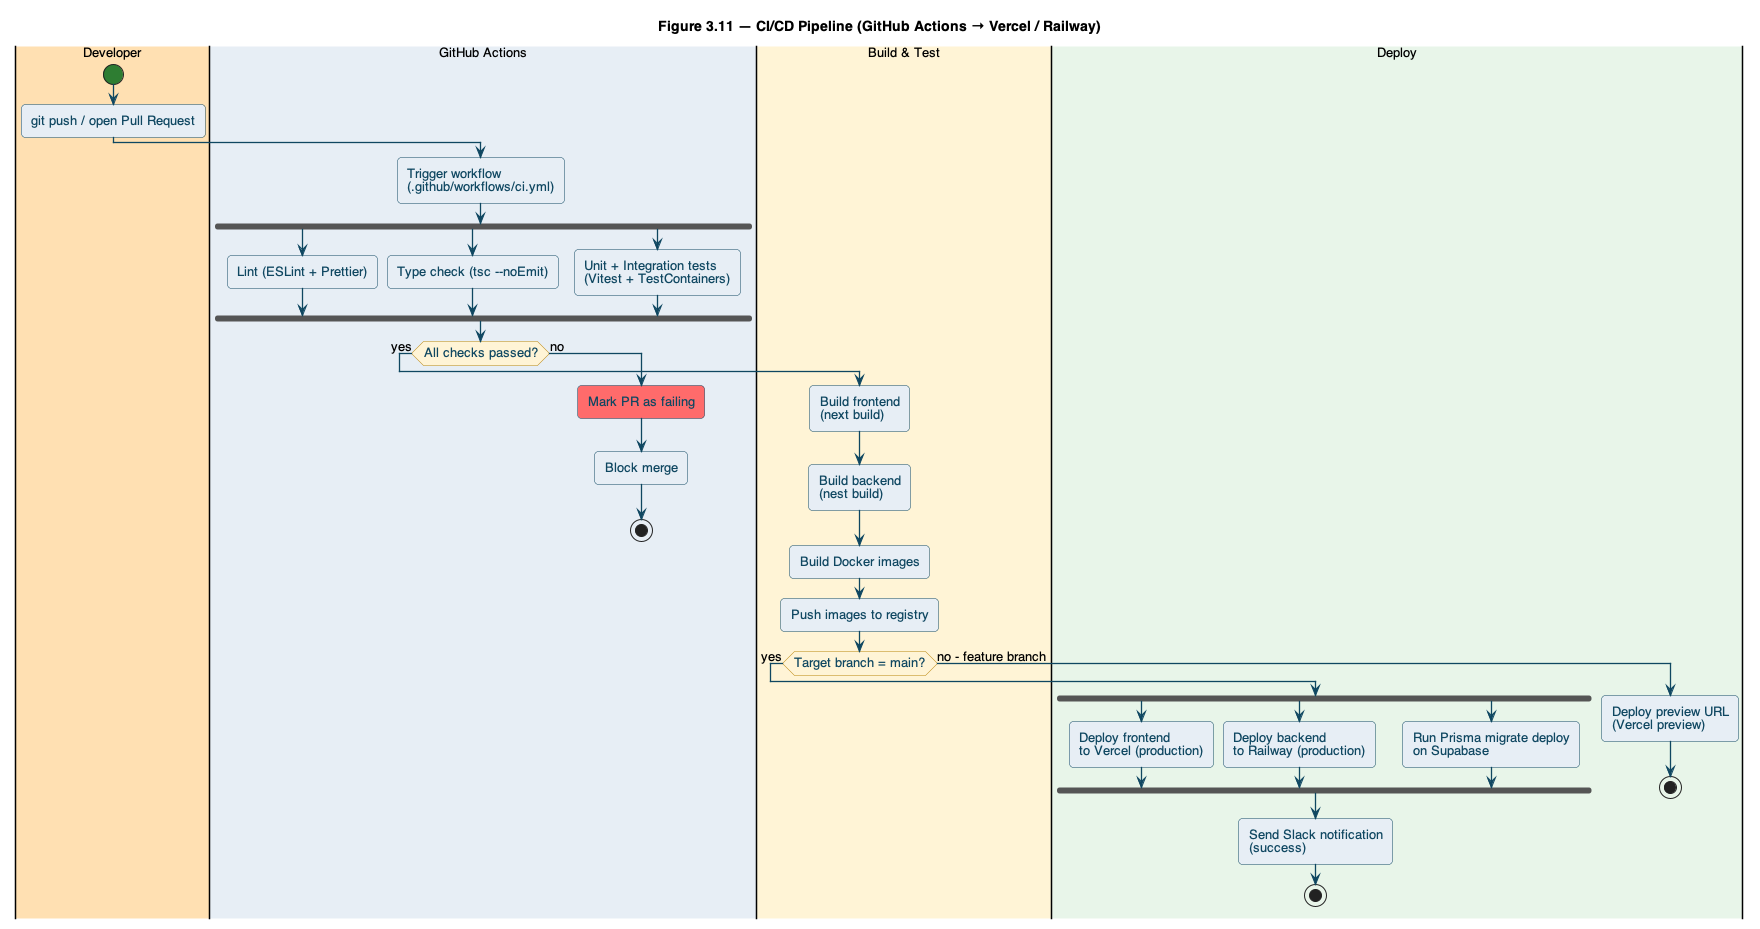

The diagram above was rendered by PlantUML. Its source (embedded in the PNG):
@startuml 13-cicd-pipeline
' Figure 3.11 — CI/CD Pipeline
!include _style.iuml
title Figure 3.11 — CI/CD Pipeline (GitHub Actions → Vercel / Railway)

|#FFE0B2|Developer|
|#E7EEF5|GitHub Actions|
|#FFF4D6|Build & Test|
|#E8F5E9|Deploy|

|Developer|
start
:git push / open Pull Request;

|GitHub Actions|
:Trigger workflow\n(.github/workflows/ci.yml);

fork
  :Lint (ESLint + Prettier);
fork again
  :Type check (tsc --noEmit);
fork again
  :Unit + Integration tests\n(Vitest + TestContainers);
end fork

if (All checks passed?) then (yes)

  |Build & Test|
  :Build frontend\n(next build);
  :Build backend\n(nest build);
  :Build Docker images;
  :Push images to registry;

  if (Target branch = main?) then (yes)
    |Deploy|
    fork
      :Deploy frontend\nto Vercel (production);
    fork again
      :Deploy backend\nto Railway (production);
    fork again
      :Run Prisma migrate deploy\non Supabase;
    end fork
    :Send Slack notification\n(success);
    stop
  else (no - feature branch)
    |Deploy|
    :Deploy preview URL\n(Vercel preview);
    stop
  endif

else (no)
  |GitHub Actions|
  #FF6B6B:Mark PR as failing;
  :Block merge;
  stop
endif

@enduml